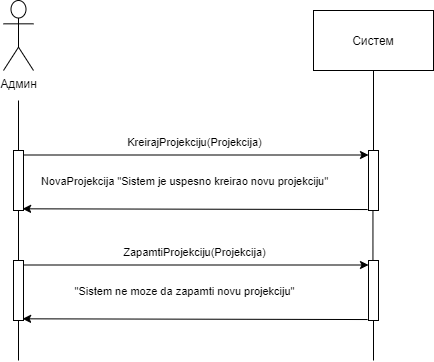

The diagram above was exported from draw.io. Its source (the exported page's mxGraphModel, read from the mxfile embedded in the PNG):
<mxGraphModel dx="700" dy="691" grid="1" gridSize="10" guides="1" tooltips="1" connect="1" arrows="1" fold="1" page="1" pageScale="1" pageWidth="827" pageHeight="1169" math="0" shadow="0">
  <root>
    <mxCell id="0" />
    <mxCell id="1" parent="0" />
    <mxCell id="pNolT3dvRD88F6NCJf1X-1" value="Админ" style="shape=umlActor;verticalLabelPosition=bottom;verticalAlign=top;html=1;" vertex="1" parent="1">
      <mxGeometry x="140" y="50" width="30" height="70" as="geometry" />
    </mxCell>
    <mxCell id="pNolT3dvRD88F6NCJf1X-2" value="" style="points=[];perimeter=orthogonalPerimeter;rounded=0;shadow=0;strokeWidth=1;" vertex="1" parent="1">
      <mxGeometry x="150" y="200" width="10" height="60" as="geometry" />
    </mxCell>
    <mxCell id="pNolT3dvRD88F6NCJf1X-3" value="" style="endArrow=none;html=1;" edge="1" parent="1" source="pNolT3dvRD88F6NCJf1X-2">
      <mxGeometry width="50" height="50" relative="1" as="geometry">
        <mxPoint x="160" y="240" as="sourcePoint" />
        <mxPoint x="155" y="150" as="targetPoint" />
      </mxGeometry>
    </mxCell>
    <mxCell id="pNolT3dvRD88F6NCJf1X-4" value="" style="endArrow=none;html=1;" edge="1" parent="1" source="pNolT3dvRD88F6NCJf1X-13" target="pNolT3dvRD88F6NCJf1X-2">
      <mxGeometry width="50" height="50" relative="1" as="geometry">
        <mxPoint x="155" y="290" as="sourcePoint" />
        <mxPoint x="190" y="360" as="targetPoint" />
      </mxGeometry>
    </mxCell>
    <mxCell id="pNolT3dvRD88F6NCJf1X-5" value="Систем" style="rounded=0;whiteSpace=wrap;html=1;" vertex="1" parent="1">
      <mxGeometry x="450" y="60" width="120" height="60" as="geometry" />
    </mxCell>
    <mxCell id="pNolT3dvRD88F6NCJf1X-6" value="" style="points=[];perimeter=orthogonalPerimeter;rounded=0;shadow=0;strokeWidth=1;" vertex="1" parent="1">
      <mxGeometry x="505" y="200" width="10" height="60" as="geometry" />
    </mxCell>
    <mxCell id="pNolT3dvRD88F6NCJf1X-7" value="" style="endArrow=none;html=1;" edge="1" parent="1" source="pNolT3dvRD88F6NCJf1X-6" target="pNolT3dvRD88F6NCJf1X-5">
      <mxGeometry width="50" height="50" relative="1" as="geometry">
        <mxPoint x="485" y="180" as="sourcePoint" />
        <mxPoint x="510" y="150" as="targetPoint" />
      </mxGeometry>
    </mxCell>
    <mxCell id="pNolT3dvRD88F6NCJf1X-8" value="" style="endArrow=none;html=1;exitX=0.445;exitY=0.024;exitDx=0;exitDy=0;exitPerimeter=0;" edge="1" parent="1" source="pNolT3dvRD88F6NCJf1X-15" target="pNolT3dvRD88F6NCJf1X-6">
      <mxGeometry width="50" height="50" relative="1" as="geometry">
        <mxPoint x="510" y="299.9999999999999" as="sourcePoint" />
        <mxPoint x="505" y="370" as="targetPoint" />
      </mxGeometry>
    </mxCell>
    <mxCell id="pNolT3dvRD88F6NCJf1X-9" value="" style="endArrow=classic;html=1;exitX=1.1;exitY=0.075;exitDx=0;exitDy=0;exitPerimeter=0;" edge="1" parent="1" source="pNolT3dvRD88F6NCJf1X-2" target="pNolT3dvRD88F6NCJf1X-6">
      <mxGeometry width="50" height="50" relative="1" as="geometry">
        <mxPoint x="200" y="200" as="sourcePoint" />
        <mxPoint x="250" y="150" as="targetPoint" />
      </mxGeometry>
    </mxCell>
    <mxCell id="pNolT3dvRD88F6NCJf1X-10" value="KreirajProjekciju(Projekcija)" style="edgeLabel;html=1;align=center;verticalAlign=middle;resizable=0;points=[];" vertex="1" connectable="0" parent="pNolT3dvRD88F6NCJf1X-9">
      <mxGeometry x="-0.1824" y="-1" relative="1" as="geometry">
        <mxPoint x="28.310000000000002" y="-14" as="offset" />
      </mxGeometry>
    </mxCell>
    <mxCell id="pNolT3dvRD88F6NCJf1X-11" value="NovaProjekcija &quot;Sistem je uspesno kreirao novu projekciju&quot;" style="edgeLabel;html=1;align=center;verticalAlign=middle;resizable=0;points=[];" vertex="1" connectable="0" parent="pNolT3dvRD88F6NCJf1X-9">
      <mxGeometry x="0.3962" y="-2" relative="1" as="geometry">
        <mxPoint x="-80.99999999999999" y="23.5" as="offset" />
      </mxGeometry>
    </mxCell>
    <mxCell id="pNolT3dvRD88F6NCJf1X-12" value="" style="endArrow=classic;html=1;exitX=-0.09;exitY=0.984;exitDx=0;exitDy=0;exitPerimeter=0;entryX=0.91;entryY=0.972;entryDx=0;entryDy=0;entryPerimeter=0;" edge="1" parent="1" source="pNolT3dvRD88F6NCJf1X-6" target="pNolT3dvRD88F6NCJf1X-2">
      <mxGeometry width="50" height="50" relative="1" as="geometry">
        <mxPoint x="200" y="200" as="sourcePoint" />
        <mxPoint x="160" y="239" as="targetPoint" />
      </mxGeometry>
    </mxCell>
    <mxCell id="pNolT3dvRD88F6NCJf1X-13" value="" style="points=[];perimeter=orthogonalPerimeter;rounded=0;shadow=0;strokeWidth=1;" vertex="1" parent="1">
      <mxGeometry x="150" y="310" width="10" height="60" as="geometry" />
    </mxCell>
    <mxCell id="pNolT3dvRD88F6NCJf1X-14" value="" style="endArrow=none;html=1;" edge="1" parent="1" target="pNolT3dvRD88F6NCJf1X-13">
      <mxGeometry width="50" height="50" relative="1" as="geometry">
        <mxPoint x="155" y="410" as="sourcePoint" />
        <mxPoint x="190" y="470" as="targetPoint" />
      </mxGeometry>
    </mxCell>
    <mxCell id="pNolT3dvRD88F6NCJf1X-15" value="" style="points=[];perimeter=orthogonalPerimeter;rounded=0;shadow=0;strokeWidth=1;" vertex="1" parent="1">
      <mxGeometry x="505" y="310" width="10" height="60" as="geometry" />
    </mxCell>
    <mxCell id="pNolT3dvRD88F6NCJf1X-16" value="" style="endArrow=none;html=1;" edge="1" parent="1" target="pNolT3dvRD88F6NCJf1X-15">
      <mxGeometry width="50" height="50" relative="1" as="geometry">
        <mxPoint x="510" y="409.9999999999999" as="sourcePoint" />
        <mxPoint x="505" y="480" as="targetPoint" />
      </mxGeometry>
    </mxCell>
    <mxCell id="pNolT3dvRD88F6NCJf1X-17" value="" style="endArrow=classic;html=1;exitX=1.1;exitY=0.075;exitDx=0;exitDy=0;exitPerimeter=0;" edge="1" parent="1" source="pNolT3dvRD88F6NCJf1X-13" target="pNolT3dvRD88F6NCJf1X-15">
      <mxGeometry width="50" height="50" relative="1" as="geometry">
        <mxPoint x="200" y="310" as="sourcePoint" />
        <mxPoint x="250" y="260" as="targetPoint" />
      </mxGeometry>
    </mxCell>
    <mxCell id="pNolT3dvRD88F6NCJf1X-18" value="ZapamtiProjekciju(Projekcija)" style="edgeLabel;html=1;align=center;verticalAlign=middle;resizable=0;points=[];" vertex="1" connectable="0" parent="pNolT3dvRD88F6NCJf1X-17">
      <mxGeometry x="-0.1824" y="-1" relative="1" as="geometry">
        <mxPoint x="28.310000000000002" y="-14" as="offset" />
      </mxGeometry>
    </mxCell>
    <mxCell id="pNolT3dvRD88F6NCJf1X-19" value="&quot;Sistem ne moze da zapamti novu projekciju&quot;" style="edgeLabel;html=1;align=center;verticalAlign=middle;resizable=0;points=[];" vertex="1" connectable="0" parent="pNolT3dvRD88F6NCJf1X-17">
      <mxGeometry x="0.3962" y="-2" relative="1" as="geometry">
        <mxPoint x="-80.99999999999999" y="23.5" as="offset" />
      </mxGeometry>
    </mxCell>
    <mxCell id="pNolT3dvRD88F6NCJf1X-20" value="" style="endArrow=classic;html=1;exitX=-0.09;exitY=0.984;exitDx=0;exitDy=0;exitPerimeter=0;entryX=0.91;entryY=0.972;entryDx=0;entryDy=0;entryPerimeter=0;" edge="1" parent="1" source="pNolT3dvRD88F6NCJf1X-15" target="pNolT3dvRD88F6NCJf1X-13">
      <mxGeometry width="50" height="50" relative="1" as="geometry">
        <mxPoint x="200" y="310" as="sourcePoint" />
        <mxPoint x="160" y="349" as="targetPoint" />
      </mxGeometry>
    </mxCell>
  </root>
</mxGraphModel>